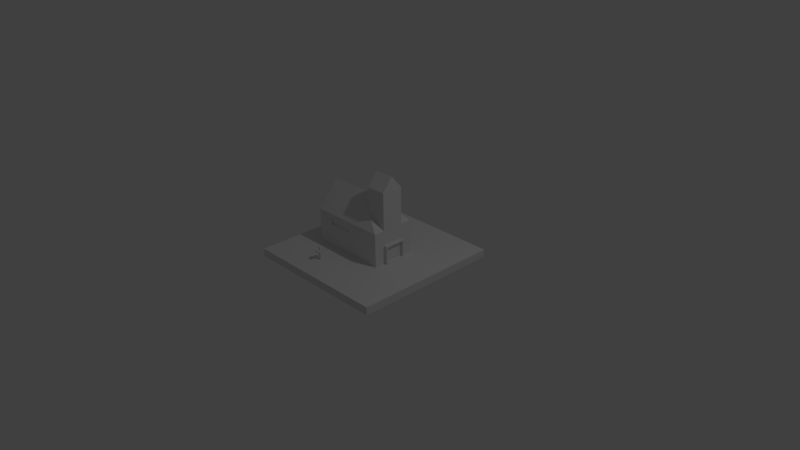 # Source: churche.blend  (saved by Blender 2.77.0; exported with 4.5.12 LTS)
import bpy
from mathutils import Matrix  # noqa: F401  (used for matrix-valued properties, if any)

bpy.ops.wm.read_factory_settings(use_empty=True)
scene = bpy.context.scene
scene.name = 'Scene'

# ---- collections
col_collection_1 = bpy.data.collections.new('Collection 1'); scene.collection.children.link(col_collection_1)

# ---- materials (node trees are filled in below, after node groups)
mat_material = bpy.data.materials.new('Material')
mat_material.alpha_threshold = 0.0
mat_material.use_transparent_shadow = False
mat_material.roughness = 0.5
mat_material.line_color = (0.0, 0.0, 0.0, 1.0)

# ---- material node trees

# ---- world
world_world = bpy.data.worlds.new('World'); scene.world = world_world
world_world.color = (0.05088, 0.05088, 0.05088)
world_world.use_sun_shadow = False
world_world.sun_shadow_jitter_overblur = 0.0
world_world.cycles.sampling_method = 'MANUAL'

# ---- cameras
cam_camera = bpy.data.cameras.new('Camera')
cam_camera.clip_end = 100.0
cam_camera.lens = 35.0
cam_camera.sensor_width = 32.0
cam_camera.sensor_height = 18.0
cam_camera.ortho_scale = 7.314
cam_camera.dof.focus_distance = 0.0
cam_camera.dof.aperture_fstop = 128.0

# ---- lights
light_lamp = bpy.data.lights.new('Lamp', 'POINT')
light_lamp.transmission_factor = 0.0
light_lamp.cutoff_distance = 30.0
light_lamp.energy = 100.0
light_lamp.shadow_buffer_clip_start = 1.001
light_lamp.shadow_soft_size = 0.1
light_lamp.shadow_maximum_resolution = 0.006
light_lamp.use_absolute_resolution = True

# ---- meshes
me_cube = bpy.data.meshes.new('Cube')
me_cube.from_pydata([(1.0, 1.0, -0.03326), (1.0, -1.0, -0.03326), (-1.0, -1.0, -0.03326), (-1.0, 1.0, -0.03326), (1.0, 1.0, 0.07237), (1.0, -1.0, 0.07237), (-1.0, -1.0, 0.07237), (-1.0, 1.0, 0.07237), (0.3841, 0.2793, 0.07237), (0.3841, -0.3057, 0.07237), (-0.6726, -0.3057, 0.07237), (-0.6726, 0.2793, 0.07237), (0.3848, 0.2793, 0.07237), (0.3848, -0.3057, 0.07237), (-0.6726, 0.2793, 0.07237), (-0.6726, -0.3057, 0.07237), (0.3841, 0.2793, 0.5255), (0.3841, -0.3057, 0.5255), (-0.6726, 0.2793, 0.5255), (-0.6726, -0.3057, 0.5255), (0.4945, 1.0, -0.03326), (0.4945, -1.0, -0.03326), (0.4945, 1.0, 0.07237), (0.4945, -1.0, 0.07237), (0.1171, 0.2793, 0.07237), (0.1171, -0.3057, 0.07237), (0.1171, 0.2793, 0.07237), (0.1171, -0.3057, 0.07237), (0.1171, 0.2793, 0.5255), (0.1171, -0.3057, 0.5255), (1.0, -5.96e-08, -0.03326), (-1.0, 2.98e-07, -0.03326), (1.0, -5.364e-07, 0.07237), (-1.0, 1.788e-07, 0.07237), (0.3841, -0.01318, 0.07237), (-0.6726, -0.01318, 0.07237), (0.3841, -0.01318, 0.07237), (-0.6726, -0.01318, 0.07237), (0.3841, -0.01318, 0.5255), (-0.6726, -0.01318, 0.8677), (0.1171, -0.01318, 0.8677), (0.4945, 5.96e-08, -0.03326), (1.0, -0.5, -0.03326), (1.0, -0.5, 0.07237), (0.3841, -0.1594, 0.07237), (0.3848, -0.1594, 0.07237), (0.3841, -0.1594, 0.5255), (0.1171, -0.1594, 0.6941), (-1.0, -0.5, -0.03326), (-1.0, -0.5, 0.07237), (-0.6726, -0.1594, 0.07237), (-0.6726, -0.1594, 0.07237), (-0.6726, -0.1594, 0.6941), (0.4945, -0.5, -0.03326), (-1.0, 0.5, -0.03326), (-1.0, 0.5, 0.07237), (-0.6726, 0.1331, 0.07237), (-0.6726, 0.1331, 0.07237), (-0.6726, 0.1331, 0.6941), (0.4945, 0.5, -0.03326), (1.0, 0.5, -0.03326), (1.0, 0.5, 0.07237), (0.3841, 0.1331, 0.07237), (0.3848, 0.1331, 0.07237), (0.3841, 0.1331, 0.5255), (0.1171, 0.1331, 0.6941), (0.3841, 0.1331, 1.028), (0.3841, -0.01318, 1.204), (0.1171, 0.1331, 1.028), (0.1171, -0.01318, 1.204), (0.3841, -0.1594, 1.028), (0.1171, -0.1594, 1.028), (-0.6726, -0.3057, 0.3231), (-0.6726, 0.2793, 0.3231), (0.3848, 0.2793, 0.3231), (0.3848, -0.3057, 0.3231), (0.1171, -0.3057, 0.3231), (0.1171, 0.2793, 0.3231), (0.3841, -0.01318, 0.3231), (-0.6726, -0.01318, 0.5125), (0.3848, -0.1594, 0.3231), (-0.6726, -0.1594, 0.4164), (-0.6726, 0.1331, 0.4164), (0.3848, 0.1331, 0.3231), (0.4259, 0.1331, 0.07237), (0.4259, -0.01318, 0.07237), (0.4259, -0.1594, 0.07237), (0.4259, -0.01318, 0.3231), (0.4259, -0.1594, 0.3231), (0.4259, 0.1331, 0.3231), (0.4298, 0.1331, 0.07237), (0.4298, -0.01318, 0.07237), (0.4298, -0.1594, 0.07237), (0.4298, -0.01318, 0.3231), (0.4298, -0.1594, 0.3231), (0.4298, 0.1331, 0.3231), (0.4298, 0.112, 0.09042), (0.4298, -0.01318, 0.09042), (0.4298, -0.1384, 0.09042), (0.4298, -0.01318, 0.3051), (0.4298, -0.1384, 0.3051), (0.4298, 0.112, 0.3051), (0.1171, -0.3057, 0.5255), (-0.6726, -0.3057, 0.5255), (-0.6726, -0.3057, 0.3231), (0.1171, -0.3057, 0.3231), (-0.105, -0.3057, 0.4686), (-0.4505, -0.3057, 0.4686), (-0.4505, -0.3057, 0.38), (-0.105, -0.3057, 0.38), (-0.105, -0.2899, 0.4686), (-0.4505, -0.2899, 0.4686), (-0.4505, -0.2899, 0.38), (-0.105, -0.2899, 0.38), (-0.09331, 0.2793, 0.4716), (-0.4622, 0.2793, 0.4716), (-0.09331, 0.2793, 0.377), (-0.4622, 0.2793, 0.377), (-0.09331, 0.2566, 0.4716), (-0.4622, 0.2566, 0.4716), (-0.09331, 0.2566, 0.377), (-0.4622, 0.2566, 0.377), (-0.2486, -0.6378, 0.188), (-0.2811, -0.6378, 0.188), (-0.2486, -0.6378, 0.07237), (-0.2811, -0.6378, 0.07237), (-0.2486, -0.6679, 0.07237), (-0.2811, -0.6679, 0.07237), (-0.2486, -0.6679, 0.188), (-0.2811, -0.6679, 0.188), (-0.2811, -0.6378, 0.188), (-0.2811, -0.6679, 0.188), (-0.2486, -0.6679, 0.188), (-0.2486, -0.6378, 0.188), (-0.2811, -0.6378, 0.2167), (-0.2811, -0.6679, 0.2167), (-0.2486, -0.6679, 0.2167), (-0.2486, -0.6378, 0.2167), (-0.2811, -0.6378, 0.2474), (-0.2811, -0.6679, 0.2474), (-0.2486, -0.6679, 0.2474), (-0.2486, -0.6378, 0.2474), (-0.2486, -0.7136, 0.188), (-0.2811, -0.7136, 0.188), (-0.2486, -0.7136, 0.2167), (-0.2811, -0.7136, 0.2167), (-0.2486, -0.5886, 0.188), (-0.2811, -0.5886, 0.188), (-0.2486, -0.5886, 0.2167), (-0.2811, -0.5886, 0.2167), (0.3848, 0.112, 0.09042), (0.3848, -0.01318, 0.09042), (0.3848, -0.1384, 0.09042), (0.3848, -0.01318, 0.3051), (0.3848, -0.1384, 0.3051), (0.3848, 0.112, 0.3051)], [], [(53, 21, 2, 48), (23, 5, 9, 25), (42, 43, 5, 1), (21, 23, 6, 2), (54, 55, 7, 3), (22, 20, 3, 7), (25, 9, 13, 27), (61, 4, 8, 62), (49, 6, 10, 50), (22, 7, 11, 24), (81, 72, 19, 52), (62, 8, 12, 63), (50, 10, 15, 51), (24, 11, 14, 26), (47, 52, 19, 29), (18, 28, 114, 115), (76, 75, 17, 29), (83, 74, 16, 64), (72, 76, 105, 104), (74, 77, 28, 16), (64, 16, 65), (8, 24, 26, 12), (4, 22, 24, 8), (10, 25, 27, 15), (4, 0, 20, 22), (1, 5, 23, 21), (25, 10, 125, 124), (42, 1, 21, 53), (60, 30, 41, 59), (64, 65, 68, 66), (80, 78, 38, 46), (65, 58, 39, 40), (56, 35, 37, 57), (44, 34, 36, 45), (82, 79, 39, 58), (55, 33, 35, 56), (43, 32, 34, 44), (48, 49, 33, 31), (60, 61, 32, 30), (59, 41, 31, 54), (2, 6, 49, 48), (5, 43, 44, 9), (9, 44, 45, 13), (75, 80, 46, 17), (30, 42, 53, 41), (46, 38, 67, 70), (40, 39, 52, 47), (35, 50, 51, 37), (79, 81, 52, 39), (33, 49, 50, 35), (30, 32, 43, 42), (41, 53, 48, 31), (20, 59, 54, 3), (0, 4, 61, 60), (7, 55, 56, 11), (73, 82, 58, 18), (11, 56, 57, 14), (28, 18, 58, 65), (28, 65, 16), (0, 60, 59, 20), (78, 83, 64, 38), (34, 62, 63, 36), (32, 61, 62, 34), (31, 33, 55, 54), (66, 68, 69, 67), (67, 69, 71, 70), (40, 47, 71, 69), (65, 40, 69, 68), (47, 46, 70, 71), (38, 64, 66, 67), (46, 47, 17), (29, 17, 47), (80, 45, 86, 88), (14, 57, 82, 73), (37, 51, 81, 79), (13, 45, 80, 75), (57, 37, 79, 82), (36, 63, 84, 85), (12, 26, 77, 74), (15, 27, 76, 72), (63, 12, 74, 83), (27, 13, 75, 76), (26, 14, 73, 77), (51, 15, 72, 81), (84, 89, 95, 90), (87, 88, 94, 93), (78, 80, 88, 87), (63, 83, 89, 84), (45, 36, 85, 86), (83, 78, 87, 89), (94, 92, 98, 100), (95, 93, 99, 101), (85, 84, 90, 91), (89, 87, 93, 95), (88, 86, 92, 94), (86, 85, 91, 92), (96, 101, 155, 150), (99, 100, 154, 153), (92, 91, 97, 98), (93, 94, 100, 99), (90, 95, 101, 96), (91, 90, 96, 97), (104, 105, 109, 108), (19, 72, 104, 103), (29, 19, 103, 102), (76, 29, 102, 105), (109, 106, 110, 113), (103, 104, 108, 107), (105, 102, 106, 109), (102, 103, 107, 106), (112, 113, 110, 111), (106, 107, 111, 110), (108, 109, 113, 112), (107, 108, 112, 111), (114, 116, 120, 118), (28, 77, 116, 114), (77, 73, 117, 116), (73, 18, 115, 117), (120, 121, 119, 118), (117, 115, 119, 121), (115, 114, 118, 119), (116, 117, 121, 120), (126, 124, 122, 128), (6, 23, 126, 127), (23, 25, 124, 126), (10, 6, 127, 125), (129, 128, 132, 131), (124, 125, 123, 122), (125, 127, 129, 123), (127, 126, 128, 129), (132, 133, 137, 136), (128, 122, 133, 132), (123, 129, 131, 130), (122, 123, 130, 133), (137, 134, 138, 141), (130, 131, 135, 134), (134, 137, 148, 149), (132, 136, 144, 142), (139, 140, 141, 138), (135, 136, 140, 139), (136, 137, 141, 140), (134, 135, 139, 138), (143, 142, 144, 145), (136, 135, 145, 144), (135, 131, 143, 145), (131, 132, 142, 143), (146, 147, 149, 148), (133, 130, 147, 146), (137, 133, 146, 148), (130, 134, 149, 147), (151, 150, 155, 153), (152, 151, 153, 154), (97, 96, 150, 151), (101, 99, 153, 155), (100, 98, 152, 154), (98, 97, 151, 152)])
me_cube.materials.append(mat_material)
me_cube.use_remesh_preserve_volume = False
me_cube.use_remesh_preserve_attributes = False
me_cube.use_mirror_vertex_groups = False
me_cube.update()

# ---- objects
ob_cube = bpy.data.objects.new('Cube', me_cube)
ob_lamp = bpy.data.objects.new('Lamp', light_lamp)
ob_camera = bpy.data.objects.new('Camera', cam_camera)

# ---- transforms, parenting, visibility, modifiers, constraints
ob_cube.location = (0.0, 0.0, 0.0)
ob_cube.lock_rotations_4d = False
ob_cube.empty_display_type = 'ARROWS'
ob_cube.lineart.crease_threshold = 0.0
ob_lamp.location = (4.076, 1.005, 5.904)
ob_lamp.rotation_euler = (0.6503, 0.05522, 1.866)
ob_lamp.lock_rotations_4d = False
ob_lamp.empty_display_type = 'ARROWS'
ob_lamp.color = (0.0, 0.0, 0.0, 0.0)
ob_lamp.lineart.crease_threshold = 0.0
ob_camera.location = (7.481, -6.508, 5.344)
ob_camera.rotation_euler = (1.109, 0.01082, 0.8149)
ob_camera.lock_rotations_4d = False
ob_camera.empty_display_type = 'ARROWS'
ob_camera.color = (0.0, 0.0, 0.0, 0.0)
ob_camera.display_type = 'WIRE'
ob_camera.lineart.crease_threshold = 0.0

# ---- collection membership
col_collection_1.objects.link(ob_cube)
col_collection_1.objects.link(ob_lamp)
col_collection_1.objects.link(ob_camera)

# ---- scene / render settings (as saved in the file)
scene.camera = ob_camera
scene.frame_start = 1; scene.frame_end = 250; scene.frame_set(1)
scene.render.engine = 'BLENDER_EEVEE_NEXT'
scene.render.resolution_percentage = 50
scene.render.dither_intensity = 0.0
scene.cycles.use_denoising = False
scene.cycles.samples = 128
scene.cycles.sampling_pattern = 'TABULATED_SOBOL'
scene.cycles.light_sampling_threshold = 0.0
scene.cycles.use_adaptive_sampling = False
scene.cycles.use_light_tree = False
scene.cycles.blur_glossy = 0.0
scene.cycles.sample_clamp_indirect = 0.0
scene.view_settings.view_transform = 'Standard'
bpy.context.view_layer.update()
